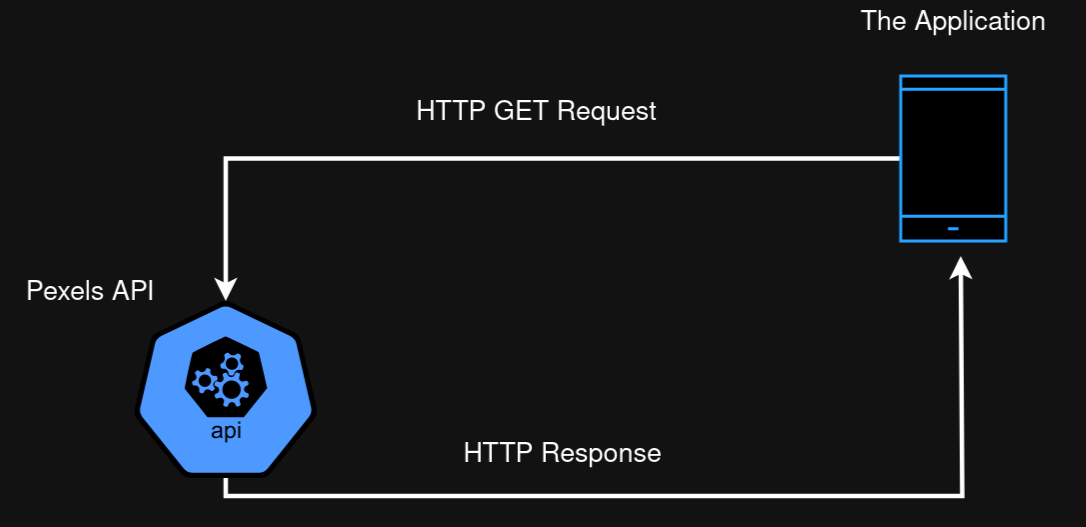

The diagram above was exported from draw.io. Its source (the exported page's mxGraphModel, read from the mxfile embedded in the PNG):
<mxGraphModel dx="880" dy="483" grid="1" gridSize="10" guides="1" tooltips="1" connect="1" arrows="1" fold="1" page="1" pageScale="1" pageWidth="850" pageHeight="1100" math="0" shadow="0">
  <root>
    <mxCell id="0" />
    <mxCell id="1" parent="0" />
    <mxCell id="_KlfEcSysYQ_gA60H14G-8" style="edgeStyle=orthogonalEdgeStyle;rounded=0;orthogonalLoop=1;jettySize=auto;html=1;strokeWidth=3;" edge="1" parent="1" source="_KlfEcSysYQ_gA60H14G-1">
      <mxGeometry relative="1" as="geometry">
        <mxPoint x="690" y="250" as="targetPoint" />
        <Array as="points">
          <mxPoint x="200" y="410" />
          <mxPoint x="691" y="410" />
        </Array>
      </mxGeometry>
    </mxCell>
    <mxCell id="_KlfEcSysYQ_gA60H14G-1" value="" style="sketch=0;html=1;dashed=0;whitespace=wrap;fillColor=#2875E2;strokeColor=#ffffff;points=[[0.005,0.63,0],[0.1,0.2,0],[0.9,0.2,0],[0.5,0,0],[0.995,0.63,0],[0.72,0.99,0],[0.5,1,0],[0.28,0.99,0]];verticalLabelPosition=bottom;align=center;verticalAlign=top;shape=mxgraph.kubernetes.icon;prIcon=api" vertex="1" parent="1">
      <mxGeometry x="90" y="280" width="220" height="118" as="geometry" />
    </mxCell>
    <mxCell id="_KlfEcSysYQ_gA60H14G-2" value="&lt;font style=&quot;font-size: 18px;&quot;&gt;Pexels API&lt;/font&gt;" style="text;html=1;strokeColor=none;fillColor=none;align=center;verticalAlign=middle;whiteSpace=wrap;rounded=0;" vertex="1" parent="1">
      <mxGeometry x="50" y="260" width="120" height="30" as="geometry" />
    </mxCell>
    <mxCell id="_KlfEcSysYQ_gA60H14G-6" style="edgeStyle=orthogonalEdgeStyle;rounded=0;orthogonalLoop=1;jettySize=auto;html=1;strokeWidth=3;" edge="1" parent="1" source="_KlfEcSysYQ_gA60H14G-3" target="_KlfEcSysYQ_gA60H14G-1">
      <mxGeometry relative="1" as="geometry" />
    </mxCell>
    <mxCell id="_KlfEcSysYQ_gA60H14G-3" value="" style="html=1;verticalLabelPosition=bottom;align=center;labelBackgroundColor=#ffffff;verticalAlign=top;strokeWidth=2;strokeColor=#0080F0;shadow=0;dashed=0;shape=mxgraph.ios7.icons.smartphone;" vertex="1" parent="1">
      <mxGeometry x="650" y="130" width="70" height="110" as="geometry" />
    </mxCell>
    <mxCell id="_KlfEcSysYQ_gA60H14G-4" value="&lt;font style=&quot;font-size: 18px;&quot;&gt;The Application&lt;/font&gt;" style="text;html=1;strokeColor=none;fillColor=none;align=center;verticalAlign=middle;whiteSpace=wrap;rounded=0;" vertex="1" parent="1">
      <mxGeometry x="607.5" y="80" width="155" height="30" as="geometry" />
    </mxCell>
    <mxCell id="_KlfEcSysYQ_gA60H14G-7" value="&lt;font style=&quot;font-size: 18px;&quot;&gt;HTTP GET Request&lt;/font&gt;" style="text;html=1;strokeColor=none;fillColor=none;align=center;verticalAlign=middle;whiteSpace=wrap;rounded=0;" vertex="1" parent="1">
      <mxGeometry x="300" y="140" width="215" height="30" as="geometry" />
    </mxCell>
    <mxCell id="_KlfEcSysYQ_gA60H14G-9" value="&lt;font style=&quot;font-size: 18px;&quot;&gt;HTTP Response&lt;/font&gt;&lt;font size=&quot;3&quot;&gt;&lt;br&gt;&lt;/font&gt;" style="text;html=1;strokeColor=none;fillColor=none;align=center;verticalAlign=middle;whiteSpace=wrap;rounded=0;" vertex="1" parent="1">
      <mxGeometry x="325" y="368" width="200" height="30" as="geometry" />
    </mxCell>
  </root>
</mxGraphModel>